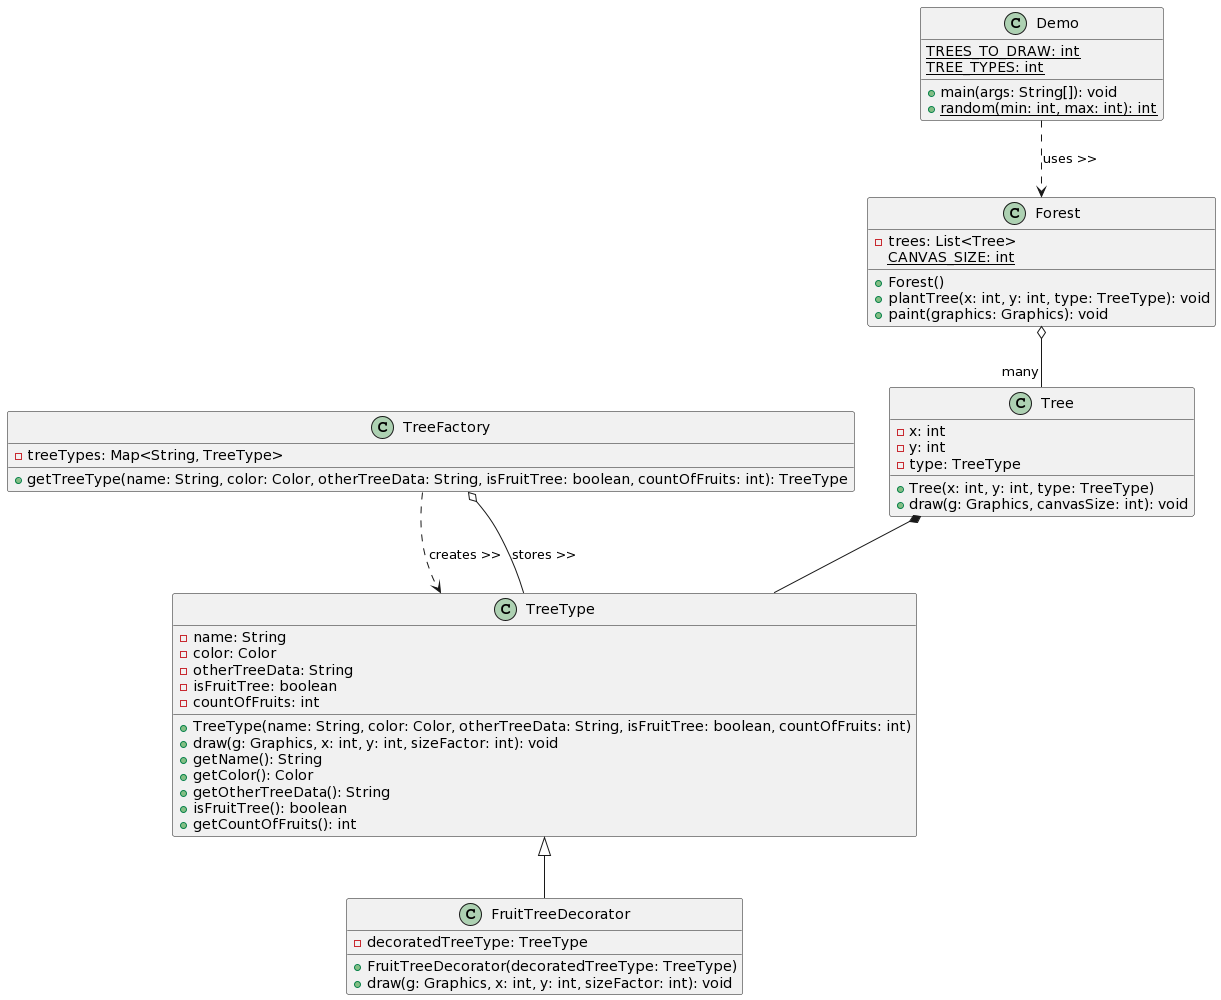

The diagram above was rendered by PlantUML. Its source (embedded in the PNG):
@startuml
class TreeFactory {
    - treeTypes: Map<String, TreeType>
    + getTreeType(name: String, color: Color, otherTreeData: String, isFruitTree: boolean, countOfFruits: int): TreeType
}

class TreeType {
    - name: String
    - color: Color
    - otherTreeData: String
    - isFruitTree: boolean
    - countOfFruits: int
    + TreeType(name: String, color: Color, otherTreeData: String, isFruitTree: boolean, countOfFruits: int)
    + draw(g: Graphics, x: int, y: int, sizeFactor: int): void
    + getName(): String
    + getColor(): Color
    + getOtherTreeData(): String
    + isFruitTree(): boolean
    + getCountOfFruits(): int
}

class FruitTreeDecorator {
    - decoratedTreeType: TreeType
    + FruitTreeDecorator(decoratedTreeType: TreeType)
    + draw(g: Graphics, x: int, y: int, sizeFactor: int): void
}

class Tree {
    - x: int
    - y: int
    - type: TreeType
    + Tree(x: int, y: int, type: TreeType)
    + draw(g: Graphics, canvasSize: int): void
}

class Forest {
    - trees: List<Tree>
    {static} CANVAS_SIZE: int
    + Forest()
    + plantTree(x: int, y: int, type: TreeType): void
    + paint(graphics: Graphics): void
}

class Demo {
    {static} TREES_TO_DRAW: int
    {static} TREE_TYPES: int
    + main(args: String[]): void
    {static} + random(min: int, max: int): int
}

TreeType <|-- FruitTreeDecorator
Tree *-- TreeType
Forest o-- "many" Tree
Demo ..> Forest : uses >>
TreeFactory ..> TreeType : creates >>
TreeFactory o-- TreeType : stores >>
@enduml